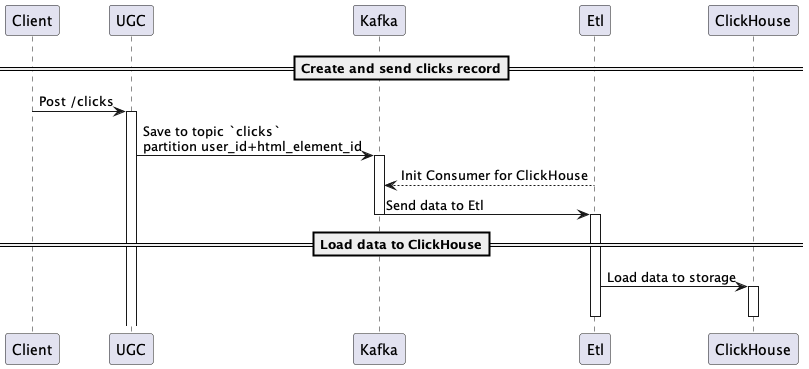

The diagram above was rendered by PlantUML. Its source (embedded in the PNG):
@startuml
==Create and send clicks record==

Client -> UGC: Post /clicks

activate UGC
UGC -> Kafka:  Save to topic `clicks`\npartition user_id+html_element_id

activate Kafka
Etl --> Kafka: Init Consumer for ClickHouse
Kafka -> Etl: Send data to Etl
deactivate Kafka

activate Etl


==Load data to ClickHouse==

Etl -> ClickHouse: Load data to storage
activate ClickHouse
deactivate ClickHouse

deactivate Etl

@enduml